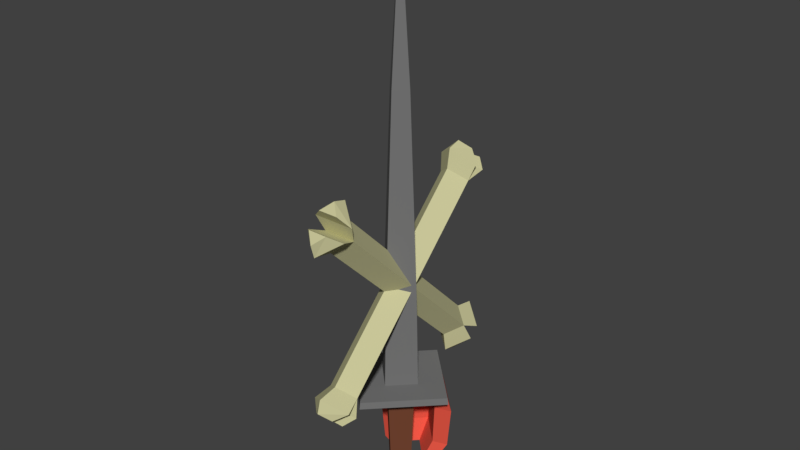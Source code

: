 # Source: Combat_Logo.blend  (saved by Blender 2.78.0; exported with 4.5.12 LTS)
import bpy
from mathutils import Matrix  # noqa: F401  (used for matrix-valued properties, if any)

bpy.ops.wm.read_factory_settings(use_empty=True)
scene = bpy.context.scene
scene.name = 'Scene'

# ---- collections
col_collection_1 = bpy.data.collections.new('Collection 1'); scene.collection.children.link(col_collection_1)

# ---- materials (node trees are filled in below, after node groups)
mat_iron_smith_s_hammer = bpy.data.materials.new("Iron Smith's Hammer")
mat_iron_smith_s_hammer.alpha_threshold = 0.0
mat_iron_smith_s_hammer.use_transparent_shadow = False
mat_iron_smith_s_hammer.diffuse_color = (0.1789, 0.1789, 0.1789, 1.0)
mat_iron_smith_s_hammer.roughness = 0.5
mat_iron_smith_s_hammer.specular_intensity = 1.0
mat_hide_red_bone_armour__torso = bpy.data.materials.new('Hide Red Bone Armour (Torso)')
mat_hide_red_bone_armour__torso.alpha_threshold = 0.0
mat_hide_red_bone_armour__torso.use_transparent_shadow = False
mat_hide_red_bone_armour__torso.diffuse_color = (0.8, 0.096, 0.061, 1.0)
mat_hide_red_bone_armour__torso.roughness = 0.5
mat_hide_red_bone_armour__torso.specular_intensity = 0.0
mat_leather_hunter_trousers__legs = bpy.data.materials.new('Leather Hunter Trousers (Legs)')
mat_leather_hunter_trousers__legs.alpha_threshold = 0.0
mat_leather_hunter_trousers__legs.use_transparent_shadow = False
mat_leather_hunter_trousers__legs.diffuse_color = (0.1734, 0.05907, 0.03107, 1.0)
mat_leather_hunter_trousers__legs.roughness = 0.5
mat_bone_bone_armour__torso = bpy.data.materials.new('Bone Bone Armour (Torso)')
mat_bone_bone_armour__torso.alpha_threshold = 0.0
mat_bone_bone_armour__torso.use_transparent_shadow = False
mat_bone_bone_armour__torso.diffuse_color = (0.5926, 0.5735, 0.3218, 1.0)
mat_bone_bone_armour__torso.roughness = 0.5
mat_bone_bone_armour__torso.specular_intensity = 1.0

# ---- material node trees

# ---- world
world_world = bpy.data.worlds.new('World'); scene.world = world_world
world_world.color = (0.05088, 0.05088, 0.05088)
world_world.use_sun_shadow = False
world_world.sun_shadow_jitter_overblur = 0.0
world_world.cycles.sampling_method = 'MANUAL'

# ---- meshes
me_cube_001 = bpy.data.meshes.new('Cube.001')
me_cube_001.from_pydata([(0.0, -0.3868, -0.1272), (0.0, -0.3424, 1.566), (-0.3868, 0.0, -0.1272), (-0.3424, 0.0, 1.566), (0.3868, 0.0, -0.1272), (0.3424, 0.0, 1.566), (0.0, 0.3868, -0.1272), (0.0, 0.3424, 1.566), (0.0, -0.1945, 4.968), (-0.1945, 0.0, 4.968), (0.0, 0.1945, 4.968), (0.1945, 0.0, 4.968), (0.0, 1.006, -0.1272), (-1.482e-09, 1.285e-09, 7.545), (0.0, -1.006, -0.1272), (-1.006, 0.0, -0.1272), (1.006, 0.0, -0.1272), (0.0, -1.025, -0.2454), (1.025, 0.0, -0.2454), (-1.025, 0.0, -0.2454), (0.0, -0.318, -0.2454), (0.318, 0.0, -0.2454), (0.0, 0.318, -0.2454), (-0.318, 0.0, -0.2454), (0.0, -0.2356, -1.951), (0.2356, 0.0, -1.951), (0.0, 0.2356, -1.951), (-0.2356, 0.0, -1.951), (0.0, 0.6717, -0.2454), (-0.6717, 0.0, -0.2454), (0.0, -0.6717, -0.2454), (0.6717, 0.0, -0.2454), (0.5038, 0.1679, -0.2454), (0.769, 0.2563, -0.2454), (-0.5038, 0.1679, -0.2454), (-0.769, 0.2563, -0.2454), (0.0, 0.804, -0.6916), (-0.5306, 0.2734, -0.6916), (0.5306, 0.2734, -0.6916), (0.81, 0.3665, -0.6916), (-0.81, 0.3665, -0.6916), (0.0, 0.777, -1.439), (-0.4757, 0.3013, -1.439), (0.4757, 0.3013, -1.439), (0.7262, 0.3848, -1.439), (-0.7262, 0.3848, -1.439), (0.0, 0.5395, -1.795), (-0.3571, 0.1825, -1.795), (0.3571, 0.1825, -1.795), (0.5451, 0.2451, -1.795), (-0.5451, 0.2451, -1.795), (0.1812, 0.8442, -0.2454), (-0.1812, 0.8442, -0.2454), (0.0, 1.006, -0.1273), (0.1812, 0.9954, -0.6916), (-0.1812, 0.9954, -0.6916), (0.1812, 0.9298, -1.439), (-0.1812, 0.9298, -1.439), (-0.1812, 0.6091, -1.795), (0.1812, 0.6091, -1.795), (0.0, 0.5396, -1.795), (0.0, -0.2356, -2.138), (0.2356, 0.0, -2.138), (0.0, 0.2356, -2.138), (-0.2356, 0.0, -2.138), (-0.2813, -1.378, 0.2983), (6.916e-08, -1.577, 0.4972), (-0.2813, 1.383, 3.059), (6.916e-08, 1.184, 3.258), (8.746e-08, -1.18, 0.09944), (0.2813, -1.378, 0.2983), (8.746e-08, 1.581, 2.86), (0.2813, 1.383, 3.059), (8.808e-08, 1.917, 2.923), (-0.3579, 1.664, 3.176), (0.3579, 1.664, 3.176), (0.3579, -1.495, 0.01693), (8.808e-08, -1.242, -0.2361), (-0.3579, -1.495, 0.01693), (-0.3579, -1.665, 0.1871), (6.48e-08, -1.918, 0.4402), (6.48e-08, 1.241, 3.599), (-0.3579, 1.494, 3.346), (0.3579, 1.494, 3.346), (0.3579, -1.665, 0.1871), (8.758e-08, 1.979, 3.15), (-0.1687, 1.836, 3.293), (0.1687, 1.836, 3.293), (0.1687, -1.613, -0.1549), (8.758e-08, -1.469, -0.2985), (-0.1687, -1.613, -0.1549), (-0.1687, -1.837, 0.06974), (7.351e-08, -1.981, 0.2133), (7.351e-08, 1.468, 3.662), (-0.1687, 1.611, 3.518), (0.1687, 1.611, 3.518), (0.1687, -1.837, 0.06974), (-0.2813, 1.383, 0.3025), (6.916e-08, 1.184, 0.1036), (-0.2813, -1.378, 3.063), (6.916e-08, -1.577, 2.865), (8.746e-08, 1.581, 0.5014), (0.2813, 1.383, 0.3025), (8.746e-08, -1.18, 3.262), (0.2813, -1.378, 3.063), (8.808e-08, -1.242, 3.598), (-0.3579, -1.495, 3.345), (0.3579, -1.495, 3.345), (0.3579, 1.664, 0.1857), (8.808e-08, 1.917, 0.4388), (-0.3579, 1.664, 0.1857), (-0.3579, 1.494, 0.01555), (6.48e-08, 1.241, -0.2375), (6.48e-08, -1.918, 2.922), (-0.3579, -1.665, 3.175), (0.3579, -1.665, 3.175), (0.3579, 1.494, 0.01555), (8.758e-08, -1.469, 3.66), (-0.1687, -1.613, 3.517), (0.1687, -1.613, 3.517), (0.1687, 1.836, 0.06836), (8.758e-08, 1.979, 0.2119), (-0.1687, 1.836, 0.06836), (-0.1687, 1.611, -0.1563), (7.351e-08, 1.468, -0.2998), (7.351e-08, -1.981, 3.149), (-0.1687, -1.837, 3.292), (0.1687, -1.837, 3.292), (0.1687, 1.611, -0.1563)], [], [(0, 1, 3, 2), (2, 3, 7, 6), (6, 7, 5, 4), (4, 5, 1, 0), (6, 4, 16, 12), (7, 3, 9, 10), (11, 10, 13), (5, 7, 10, 11), (3, 1, 8, 9), (1, 5, 11, 8), (4, 0, 14, 16), (9, 8, 13), (8, 11, 13), (10, 9, 13), (2, 6, 12, 15), (0, 2, 15, 14), (15, 12, 35, 19), (14, 15, 19, 17), (12, 16, 18, 33), (16, 14, 17, 18), (23, 22, 26, 27), (31, 30, 20, 21), (30, 29, 23, 20), (28, 34, 37, 36), (24, 27, 64, 61), (21, 20, 24, 25), (20, 23, 27, 24), (22, 21, 25, 26), (17, 19, 29, 30), (18, 17, 30, 31), (19, 35, 34, 29), (12, 53, 52, 35), (35, 52, 55, 40), (32, 33, 18, 31), (51, 33, 39, 54), (23, 29, 34, 22), (22, 32, 31, 21), (22, 28, 32), (22, 34, 28), (37, 40, 45, 42), (36, 37, 42, 41), (34, 35, 40, 37), (54, 39, 44, 56), (32, 28, 36, 38), (33, 32, 38, 39), (45, 57, 58, 50), (44, 43, 48, 49), (56, 44, 49, 59), (38, 36, 41, 43), (39, 38, 43, 44), (40, 55, 57, 45), (46, 60, 59, 49, 48), (41, 42, 47, 46), (42, 45, 50, 47), (58, 60, 46, 47, 50), (43, 41, 46, 48), (51, 52, 53), (58, 59, 60), (55, 52, 51, 54), (54, 56, 57, 55), (58, 57, 56, 59), (12, 33, 51, 53), (64, 63, 62, 61), (26, 25, 62, 63), (27, 26, 63, 64), (25, 24, 61, 62), (65, 66, 68, 67), (65, 69, 77, 78), (71, 72, 70, 69), (67, 72, 75, 74), (67, 71, 69, 65), (72, 68, 66, 70), (79, 84, 96, 91), (66, 65, 79, 80), (72, 67, 82, 83), (78, 77, 89, 90), (72, 71, 73, 75), (71, 67, 74, 73), (70, 65, 78, 76), (69, 70, 76, 77), (82, 81, 93, 94), (83, 82, 94, 95), (65, 70, 84, 79), (70, 66, 80, 84), (68, 72, 83, 81), (67, 68, 81, 82), (86, 87, 85), (89, 88, 90), (95, 94, 93), (91, 96, 92), (73, 74, 86, 85), (81, 83, 95, 93), (74, 75, 87, 86), (75, 73, 85, 87), (84, 80, 92, 96), (76, 78, 90, 88), (80, 79, 91, 92), (77, 76, 88, 89), (97, 98, 100, 99), (97, 101, 109, 110), (103, 104, 102, 101), (99, 104, 107, 106), (99, 103, 101, 97), (104, 100, 98, 102), (111, 116, 128, 123), (98, 97, 111, 112), (104, 99, 114, 115), (110, 109, 121, 122), (104, 103, 105, 107), (103, 99, 106, 105), (102, 97, 110, 108), (101, 102, 108, 109), (114, 113, 125, 126), (115, 114, 126, 127), (97, 102, 116, 111), (102, 98, 112, 116), (100, 104, 115, 113), (99, 100, 113, 114), (118, 119, 117), (121, 120, 122), (127, 126, 125), (123, 128, 124), (105, 106, 118, 117), (113, 115, 127, 125), (106, 107, 119, 118), (107, 105, 117, 119), (116, 112, 124, 128), (108, 110, 122, 120), (112, 111, 123, 124), (109, 108, 120, 121)])
me_cube_001.polygons.foreach_set('material_index', [0, 0, 0, 0, 0, 0, 0, 0, 0, 0, 0, 0, 0, 0, 0, 0, 0, 0, 0, 0, 2, 0, 0, 1, 2, 2, 2, 2, 0, 0, 0, 0, 1, 0, 1, 0, 0, 0, 0, 1, 1, 1, 1, 1, 1, 1, 1, 1, 1, 1, 1, 1, 1, 1, 1, 1, 0, 1, 1, 1, 1, 0, 2, 2, 2, 2, 3, 3, 3, 3, 3, 3, 3, 3, 3, 3, 3, 3, 3, 3, 3, 3, 3, 3, 3, 3, 3, 3, 3, 3, 3, 3, 3, 3, 3, 3, 3, 3, 3, 3, 3, 3, 3, 3, 3, 3, 3, 3, 3, 3, 3, 3, 3, 3, 3, 3, 3, 3, 3, 3, 3, 3, 3, 3, 3, 3, 3, 3, 3, 3])
me_cube_001.materials.append(mat_iron_smith_s_hammer)
me_cube_001.materials.append(mat_hide_red_bone_armour__torso)
me_cube_001.materials.append(mat_leather_hunter_trousers__legs)
me_cube_001.materials.append(mat_bone_bone_armour__torso)
me_cube_001.use_remesh_preserve_volume = False
me_cube_001.use_remesh_preserve_attributes = False
me_cube_001.use_mirror_vertex_groups = False
me_cube_001.update()

# ---- objects
ob_cube = bpy.data.objects.new('Cube', me_cube_001)

# ---- transforms, parenting, visibility, modifiers, constraints
ob_cube.location = (0.02373, -0.0006342, 2.087)
ob_cube.lineart.crease_threshold = 0.0

# ---- collection membership
col_collection_1.objects.link(ob_cube)

# ---- scene / render settings (as saved in the file)
scene.frame_start = 1; scene.frame_end = 250; scene.frame_set(1)
scene.render.engine = 'BLENDER_EEVEE_NEXT'
scene.render.resolution_percentage = 50
scene.render.dither_intensity = 0.0
scene.cycles.use_denoising = False
scene.cycles.samples = 128
scene.cycles.sampling_pattern = 'TABULATED_SOBOL'
scene.cycles.light_sampling_threshold = 0.0
scene.cycles.use_adaptive_sampling = False
scene.cycles.use_light_tree = False
scene.cycles.blur_glossy = 0.0
scene.cycles.sample_clamp_indirect = 0.0
scene.view_settings.view_transform = 'Standard'
bpy.context.view_layer.update()

# ---- added for rendering (the .blend has no active camera and no usable light): camera, sun
cam_auto = bpy.data.cameras.new('AutoCamera')
cam_auto.lens = 50.0
cam_auto.sensor_width = 36.0
cam_auto.clip_end = 1000.0
ob_auto_camera = bpy.data.objects.new('AutoCamera', cam_auto)
scene.collection.objects.link(ob_auto_camera)
ob_auto_camera.location = (9.88788, -11.8383, 12.6815)
ob_auto_camera.rotation_euler = (1.09748, -7.21219e-08, 0.694738)
scene.camera = ob_auto_camera
light_auto_sun = bpy.data.lights.new('AutoSun', 'SUN')
light_auto_sun.energy = 3.0
light_auto_sun.angle = 0.0523599
ob_auto_sun = bpy.data.objects.new('AutoSun', light_auto_sun)
scene.collection.objects.link(ob_auto_sun)
ob_auto_sun.rotation_euler = (0.872665, 0.174533, 0.523599)
bpy.context.view_layer.update()
